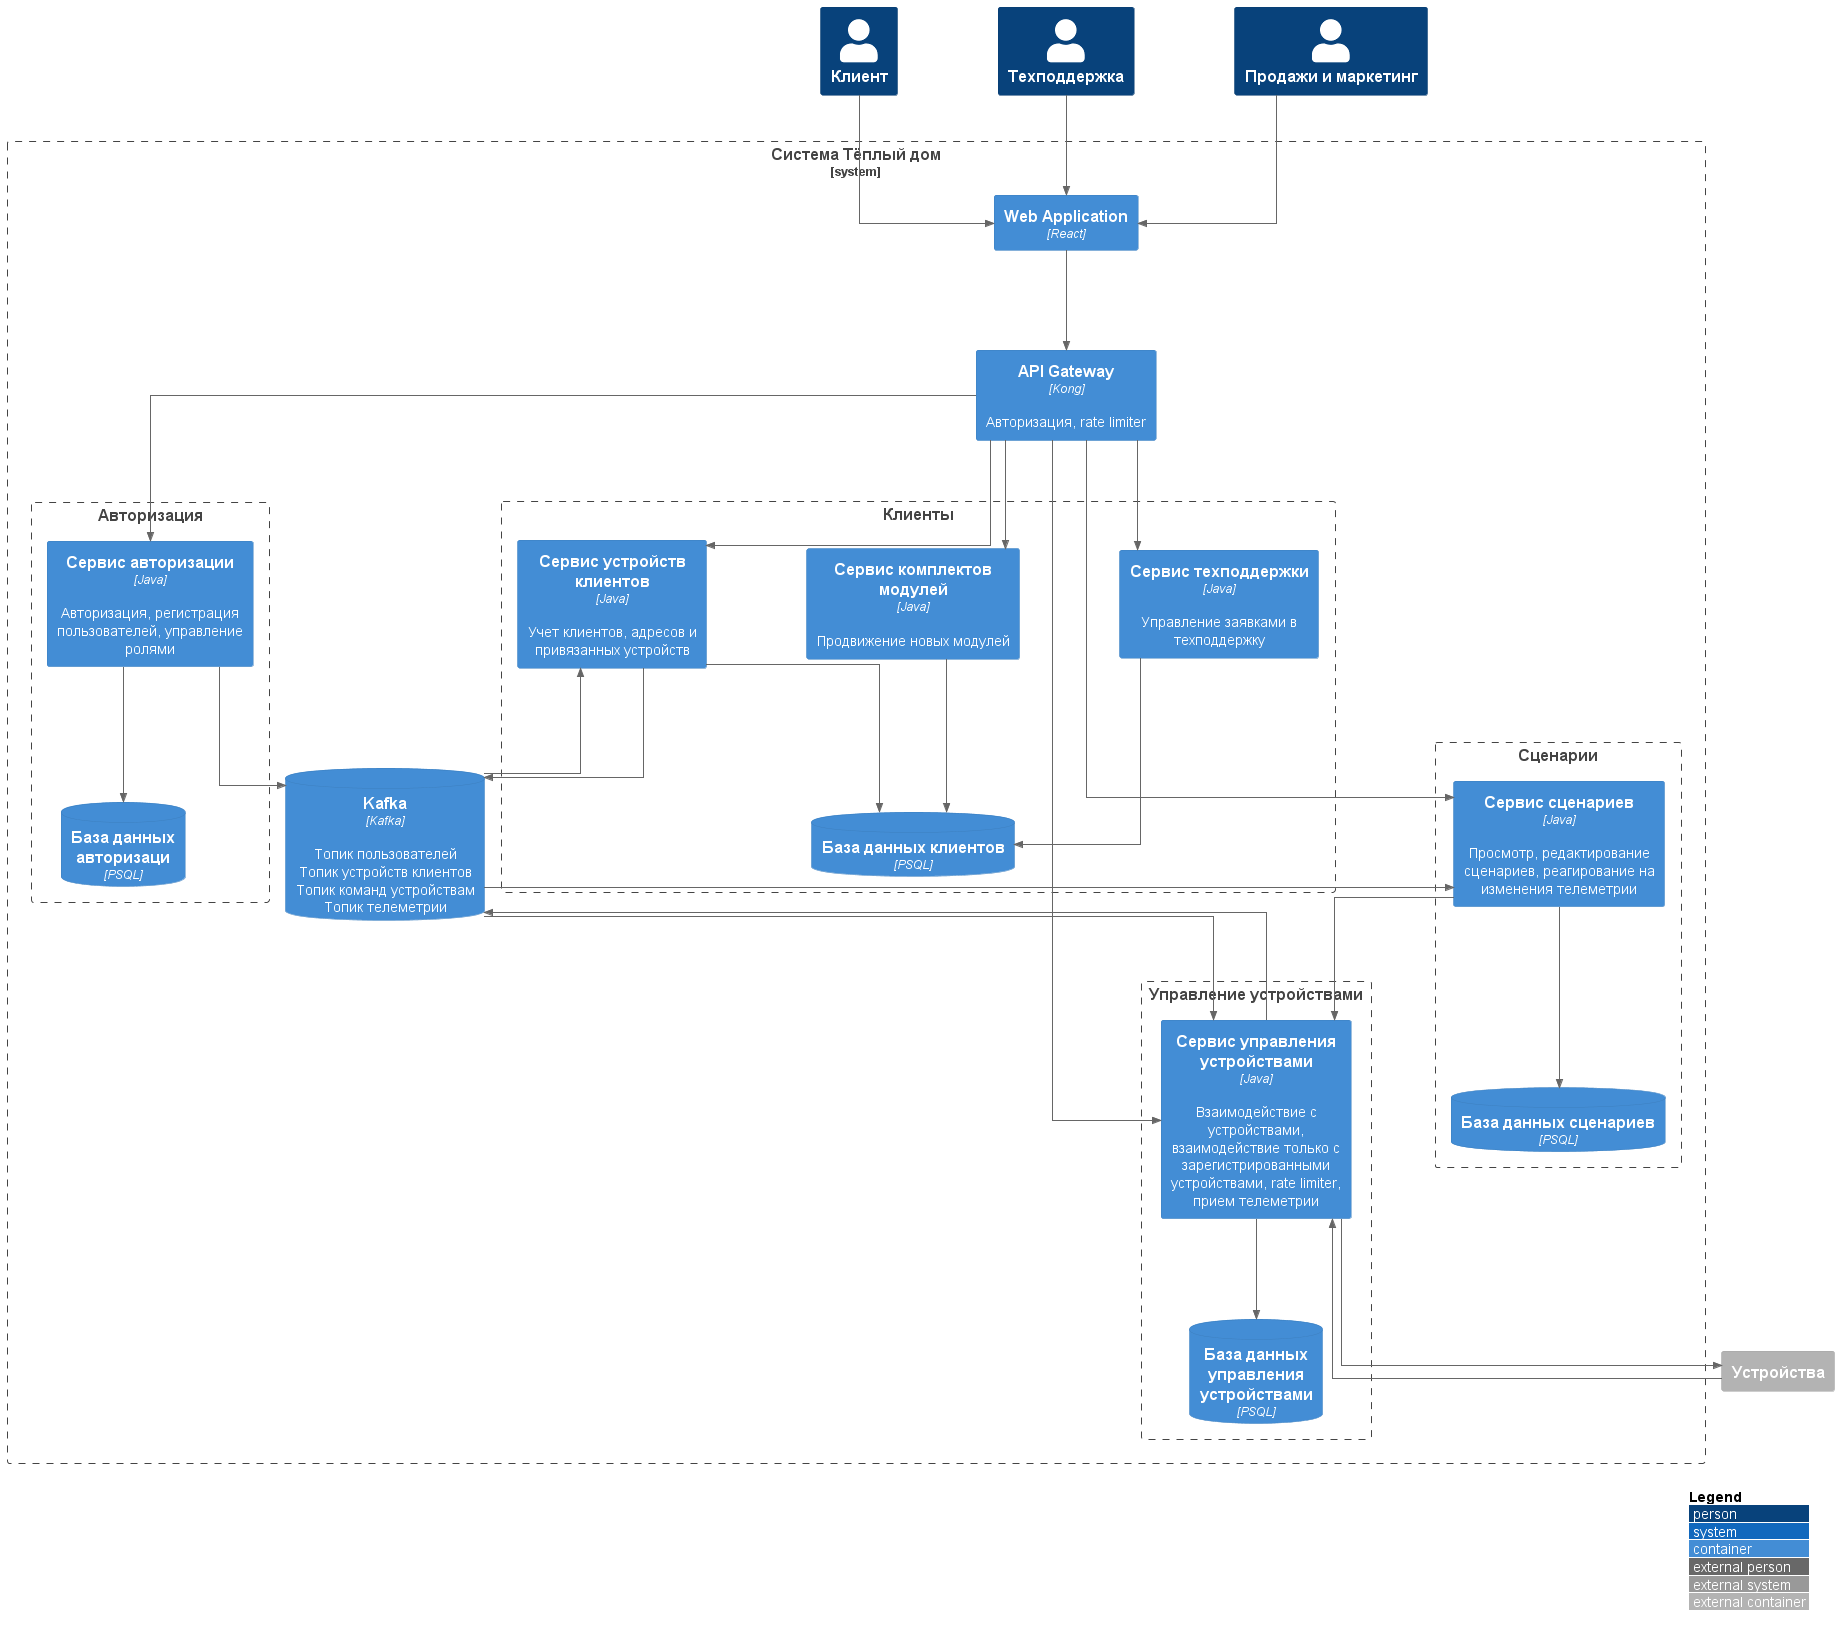

The diagram above was rendered by PlantUML. Its source (embedded in the PNG):
@startuml
!include https://raw.githubusercontent.com/plantuml-stdlib/C4-PlantUML/master/C4_Container.puml

skinparam linetype ortho
skinparam nodesep 100
skinparam ranksep 100

Person(client, "Клиент")
Person(support, "Техподдержка")
Person(manager, "Продажи и маркетинг")

Container_Ext(devices, "Устройства")

System_Boundary(system, "Система Тёплый дом"){
  Container(web_app, "Web Application", "React")
  Container(api_gateway, "API Gateway", "Kong", "Авторизация, rate limiter")  

  Boundary(auth_boundary, "Авторизация"){
    Container(auth_service, "Сервис авторизации", "Java", "Авторизация, регистрация пользователей, управление ролями")  
    ContainerDb(auth_db, "База данных авторизаци", "PSQL")
    Rel(auth_service, auth_db, "")
  }
  
  Boundary(clients, "Клиенты"){
    Container(clients_service, "Сервис устройств клиентов", "Java", "Учет клиентов, адресов и привязанных устройств")
    Container(support_service, "Сервис техподдержки", "Java", "Управление заявками в техподдержку")
    Container(sales_service, "Сервис комплектов модулей", "Java", "Продвижение новых модулей") 
    ContainerDb(clients_db, "База данных клиентов", "PSQL")

    Rel(clients_service, clients_db, "")
    Rel(support_service, clients_db, "")
    Rel(sales_service, clients_db, "")
  }

  Boundary(scenario_boundary, "Сценарии"){
    Container(scenario_service, "Сервис сценариев", "Java", "Просмотр, редактирование сценариев, реагирование на изменения телеметрии")
    ContainerDb(scenario_db, "База данных сценариев", "PSQL")

    Rel(scenario_service, scenario_db, "")
  }

  Boundary(devices_boundary, "Управление устройствами"){
    Container(device_service, "Сервис управления устройствами", "Java", "Взаимодействие с устройствами, взаимодействие только с зарегистрированными устройствами, rate limiter, прием телеметрии")
    ContainerDb(device_db, "База данных управления устройствами", "PSQL")

    Rel(device_service, device_db, "")
  }

  ContainerDb(kafka, "Kafka", "Kafka", "Топик пользователей\nТопик устройств клиентов\nТопик команд устройствам\nТопик телеметрии")
}

Rel(scenario_service, device_service, "")

Rel(api_gateway, auth_service, "")
Rel(api_gateway, clients_service, "")
Rel(api_gateway, support_service, "")
Rel(api_gateway, sales_service, "")
Rel(api_gateway, device_service, "")
Rel(api_gateway, scenario_service, "")

Rel(client, web_app, "")
Rel(support, web_app, "")
Rel(manager, web_app, "")

Rel(web_app, api_gateway, "")

Rel(device_service, devices, "")
Rel(devices, device_service, "")

Rel(auth_service, kafka, "")

Rel(device_service, kafka, "")
Rel(clients_service, kafka, "")
Rel(kafka, scenario_service, "")
Rel(kafka, device_service, "")
Rel(kafka, clients_service, "")

LAYOUT_WITH_LEGEND()
@enduml